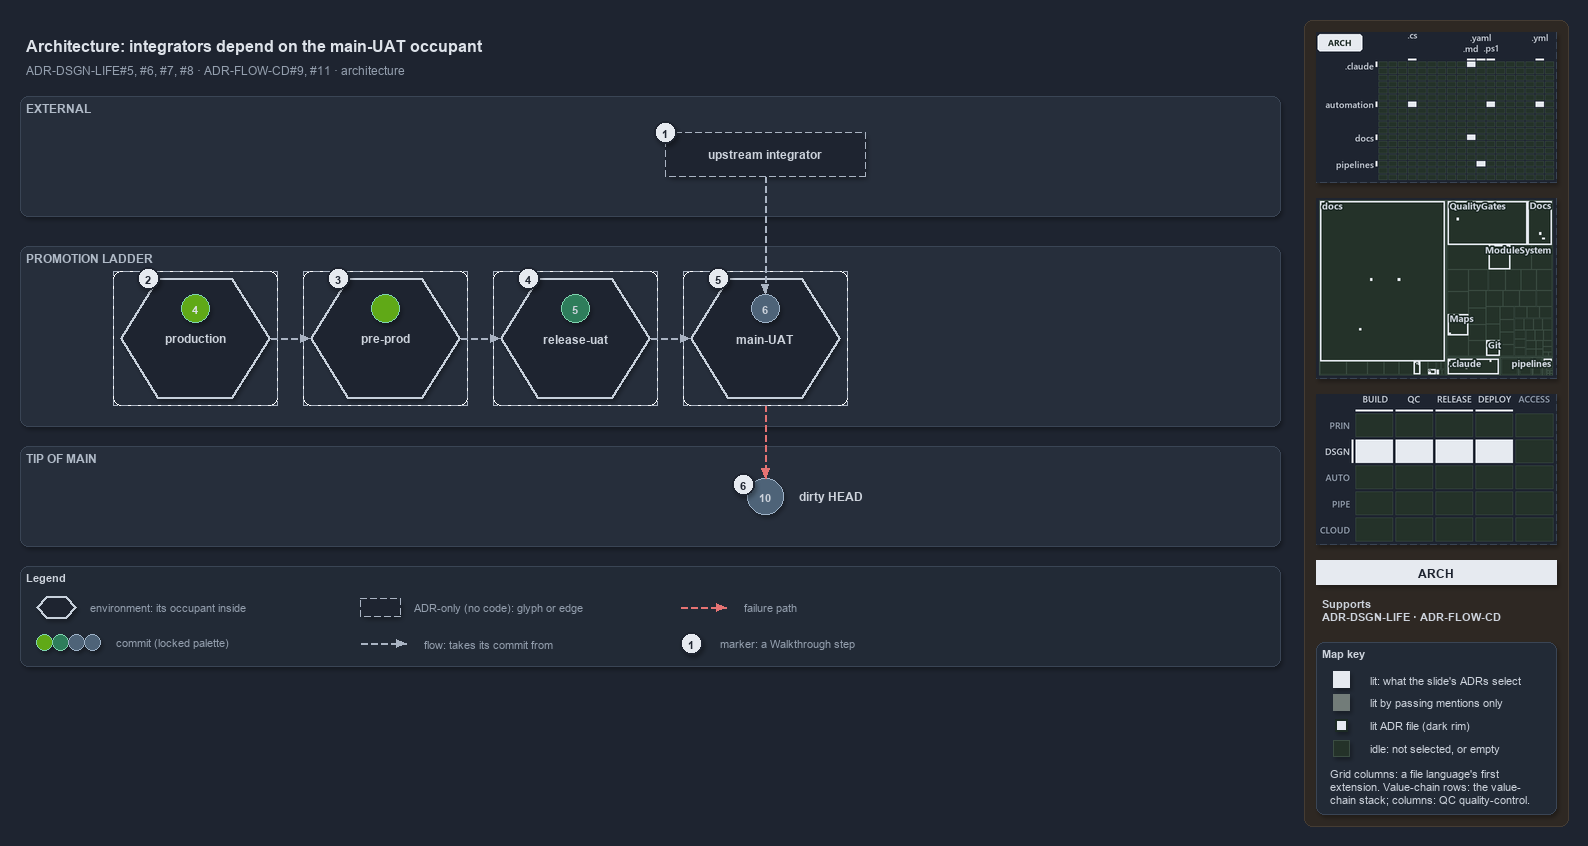

The diagram above was exported from draw.io. Its source (the exported page's mxGraphModel, read from the mxfile embedded in the PNG):
<mxGraphModel dx="1024" dy="768" grid="0" gridSize="10" guides="1" tooltips="1" connect="1" arrows="1" fold="1" page="1" pageScale="1" pageWidth="1572" pageHeight="670" background="#1E2430" math="0" shadow="1">
  <root>
    <mxCell id="0" />
    <mxCell id="1" parent="0" />
    <mxCell id="sidebar-bg" value="" style="rounded=1;arcSize=2;html=1;fillColor=#2E2823;strokeColor=#453C33;shadow=0;" vertex="1" parent="1">
      <mxGeometry x="1304" y="4" width="264" height="806" as="geometry" />
    </mxCell>
    <mxCell id="title" value="Architecture: integrators depend on the main-UAT occupant" style="text;html=1;align=left;verticalAlign=middle;fontSize=16;fontStyle=1;fontColor=#DDE2E9;" vertex="1" parent="1">
      <mxGeometry x="20" y="14" width="1260" height="30" as="geometry" />
    </mxCell>
    <mxCell id="subtitle" value="ADR-DSGN-LIFE#5, #6, #7, #8 &amp;#183; ADR-FLOW-CD#9, #11 &amp;#183; architecture" style="text;html=1;align=left;verticalAlign=middle;fontSize=12;fontColor=#949FAE;" vertex="1" parent="1">
      <mxGeometry x="20" y="44" width="1240" height="20" as="geometry" />
    </mxCell>
    <mxCell id="band-external" value="EXTERNAL" style="rounded=1;html=1;arcSize=3;fillColor=#262E3B;strokeColor=#3A4555;verticalAlign=top;align=left;spacingLeft=8;fontStyle=1;fontSize=12;fontColor=#B0BAC7;" vertex="1" parent="1">
      <mxGeometry x="20" y="80" width="1260" height="120" as="geometry" />
    </mxCell>
    <mxCell id="band-ladder" value="PROMOTION LADDER" style="rounded=1;html=1;arcSize=3;fillColor=#262E3B;strokeColor=#3A4555;verticalAlign=top;align=left;spacingLeft=8;fontStyle=1;fontSize=12;fontColor=#B0BAC7;" vertex="1" parent="1">
      <mxGeometry x="20" y="230" width="1260" height="180" as="geometry" />
    </mxCell>
    <mxCell id="band-tip" value="TIP OF MAIN" style="rounded=1;html=1;arcSize=3;fillColor=#262E3B;strokeColor=#3A4555;verticalAlign=top;align=left;spacingLeft=8;fontStyle=1;fontSize=12;fontColor=#B0BAC7;" vertex="1" parent="1">
      <mxGeometry x="20" y="430" width="1260" height="100" as="geometry" />
    </mxCell>
    <mxCell id="env-production-frame" value="" style="rounded=1;arcSize=6;html=1;fillColor=none;strokeColor=#AAB4C3;dashed=1;" vertex="1" parent="1">
      <mxGeometry x="113" y="255" width="164" height="134" as="geometry" />
    </mxCell>
    <mxCell id="env-production" value="&lt;b&gt;production&lt;/b&gt;" style="shape=hexagon;perimeter=hexagonPerimeter2;whiteSpace=wrap;html=1;fillColor=#1E2430;strokeColor=#C7D0DB;strokeWidth=2;fontColor=#CDD3DC;fontSize=12;dashed=1;" vertex="1" parent="1">
      <mxGeometry x="120" y="262" width="150" height="120" as="geometry" />
    </mxCell>
    <mxCell id="commit-4" value="4" style="ellipse;html=1;fillColor=#60a917;strokeColor=#7FD3AE;strokeWidth=1.5;fontStyle=1;fontSize=11;fontColor=#DDE2E9;" vertex="1" parent="1">
      <mxGeometry x="181" y="278" width="28" height="28" as="geometry" />
    </mxCell>
    <mxCell id="env-preprod-frame" value="" style="rounded=1;arcSize=6;html=1;fillColor=none;strokeColor=#AAB4C3;dashed=1;" vertex="1" parent="1">
      <mxGeometry x="303" y="255" width="164" height="134" as="geometry" />
    </mxCell>
    <mxCell id="env-preprod" value="&lt;b&gt;pre-prod&lt;/b&gt;" style="shape=hexagon;perimeter=hexagonPerimeter2;whiteSpace=wrap;html=1;fillColor=#1E2430;strokeColor=#C7D0DB;strokeWidth=2;fontColor=#CDD3DC;fontSize=12;dashed=1;" vertex="1" parent="1">
      <mxGeometry x="310" y="262" width="150" height="120" as="geometry" />
    </mxCell>
    <mxCell id="commit-preprod" value="" style="ellipse;html=1;fillColor=#60a917;strokeColor=#7FD3AE;strokeWidth=1.5;fontStyle=1;fontSize=11;fontColor=#DDE2E9;" vertex="1" parent="1">
      <mxGeometry x="371" y="278" width="28" height="28" as="geometry" />
    </mxCell>
    <mxCell id="env-releaseuat-frame" value="" style="rounded=1;arcSize=6;html=1;fillColor=none;strokeColor=#AAB4C3;dashed=1;" vertex="1" parent="1">
      <mxGeometry x="493" y="255" width="164" height="134" as="geometry" />
    </mxCell>
    <mxCell id="env-releaseuat" value="&lt;b&gt;release-uat&lt;/b&gt;" style="shape=hexagon;perimeter=hexagonPerimeter2;whiteSpace=wrap;html=1;fillColor=#1E2430;strokeColor=#C7D0DB;strokeWidth=2;fontColor=#CDD3DC;fontSize=12;dashed=1;" vertex="1" parent="1">
      <mxGeometry x="500" y="262" width="150" height="120" as="geometry" />
    </mxCell>
    <mxCell id="commit-5" value="5" style="ellipse;html=1;fillColor=#2E7D5B;strokeColor=#7FD3AE;strokeWidth=1.5;fontStyle=1;fontSize=11;fontColor=#CDD3DC;" vertex="1" parent="1">
      <mxGeometry x="561" y="278" width="28" height="28" as="geometry" />
    </mxCell>
    <mxCell id="env-mainuat-frame" value="" style="rounded=1;arcSize=6;html=1;fillColor=none;strokeColor=#AAB4C3;dashed=1;" vertex="1" parent="1">
      <mxGeometry x="683" y="255" width="164" height="134" as="geometry" />
    </mxCell>
    <mxCell id="env-mainuat" value="&lt;b&gt;main-UAT&lt;/b&gt;" style="shape=hexagon;perimeter=hexagonPerimeter2;whiteSpace=wrap;html=1;fillColor=#1E2430;strokeColor=#C7D0DB;strokeWidth=2;fontColor=#CDD3DC;fontSize=12;dashed=1;" vertex="1" parent="1">
      <mxGeometry x="690" y="262" width="150" height="120" as="geometry" />
    </mxCell>
    <mxCell id="commit-6" value="6" style="ellipse;html=1;fillColor=#4E6378;strokeColor=#9FB3C8;strokeWidth=1.5;fontStyle=1;fontSize=11;fontColor=#CDD3DC;" vertex="1" parent="1">
      <mxGeometry x="751" y="278" width="28" height="28" as="geometry" />
    </mxCell>
    <mxCell id="port-env-production-right" value="" style="text;html=1;strokeColor=none;fillColor=none;" vertex="1" parent="1">
      <mxGeometry x="270" y="322" width="1" height="1" as="geometry" />
    </mxCell>
    <mxCell id="port-env-preprod-left" value="" style="text;html=1;strokeColor=none;fillColor=none;" vertex="1" parent="1">
      <mxGeometry x="310" y="322" width="1" height="1" as="geometry" />
    </mxCell>
    <mxCell id="edge-env-production-env-preprod" value="" style="edgeStyle=orthogonalEdgeStyle;rounded=1;html=1;fontSize=10;endArrow=block;strokeColor=#AAB4C3;dashed=1;fontColor=#CDD3DC;shadow=0;" edge="1" parent="1" source="port-env-production-right" target="port-env-preprod-left">
      <mxGeometry relative="1" as="geometry" />
    </mxCell>
    <mxCell id="port-env-preprod-right" value="" style="text;html=1;strokeColor=none;fillColor=none;" vertex="1" parent="1">
      <mxGeometry x="460" y="322" width="1" height="1" as="geometry" />
    </mxCell>
    <mxCell id="port-env-releaseuat-left" value="" style="text;html=1;strokeColor=none;fillColor=none;" vertex="1" parent="1">
      <mxGeometry x="500" y="322" width="1" height="1" as="geometry" />
    </mxCell>
    <mxCell id="edge-env-preprod-env-releaseuat" value="" style="edgeStyle=orthogonalEdgeStyle;rounded=1;html=1;fontSize=10;endArrow=block;strokeColor=#AAB4C3;dashed=1;fontColor=#CDD3DC;shadow=0;" edge="1" parent="1" source="port-env-preprod-right" target="port-env-releaseuat-left">
      <mxGeometry relative="1" as="geometry" />
    </mxCell>
    <mxCell id="port-env-releaseuat-right" value="" style="text;html=1;strokeColor=none;fillColor=none;" vertex="1" parent="1">
      <mxGeometry x="650" y="322" width="1" height="1" as="geometry" />
    </mxCell>
    <mxCell id="port-env-mainuat-left" value="" style="text;html=1;strokeColor=none;fillColor=none;" vertex="1" parent="1">
      <mxGeometry x="690" y="322" width="1" height="1" as="geometry" />
    </mxCell>
    <mxCell id="edge-env-releaseuat-env-mainuat" value="" style="edgeStyle=orthogonalEdgeStyle;rounded=1;html=1;fontSize=10;endArrow=block;strokeColor=#AAB4C3;dashed=1;fontColor=#CDD3DC;shadow=0;" edge="1" parent="1" source="port-env-releaseuat-right" target="port-env-mainuat-left">
      <mxGeometry relative="1" as="geometry" />
    </mxCell>
    <mxCell id="integrator" value="&lt;b&gt;upstream integrator&lt;/b&gt;" style="rounded=1;whiteSpace=wrap;html=1;arcSize=20;fillColor=#1E2430;strokeColor=#AAB4C3;dashed=1;fontSize=12;" vertex="1" parent="1">
      <mxGeometry x="665" y="116" width="200" height="44" as="geometry" />
    </mxCell>
    <mxCell id="port-integrator-bottom" value="" style="text;html=1;strokeColor=none;fillColor=none;" vertex="1" parent="1">
      <mxGeometry x="765" y="160" width="1" height="1" as="geometry" />
    </mxCell>
    <mxCell id="edge-integrator-occupant" value="" style="edgeStyle=orthogonalEdgeStyle;rounded=1;html=1;fontSize=10;endArrow=block;strokeColor=#AAB4C3;dashed=1;fontColor=#CDD3DC;shadow=0;" edge="1" parent="1" source="port-integrator-bottom" target="commit-6">
      <mxGeometry relative="1" as="geometry" />
    </mxCell>
    <mxCell id="commit-10" value="10" style="ellipse;html=1;fillColor=#4E6378;strokeColor=#9FB3C8;strokeWidth=1.5;fontStyle=1;fontSize=11;fontColor=#CDD3DC;" vertex="1" parent="1">
      <mxGeometry x="747" y="462" width="36" height="36" as="geometry" />
    </mxCell>
    <mxCell id="commit-10-name" value="dirty HEAD" style="text;html=1;align=left;verticalAlign=middle;fontSize=12;fontStyle=1;fontColor=#CDD3DC;" vertex="1" parent="1">
      <mxGeometry x="793" y="470" width="120" height="20" as="geometry" />
    </mxCell>
    <mxCell id="port-mainuat-bottom" value="" style="text;html=1;strokeColor=none;fillColor=none;" vertex="1" parent="1">
      <mxGeometry x="765" y="389" width="1" height="1" as="geometry" />
    </mxCell>
    <mxCell id="edge-mainuat-head" value="" style="edgeStyle=orthogonalEdgeStyle;rounded=1;html=1;fontSize=10;endArrow=block;strokeColor=#E57373;dashed=1;fontColor=#CDD3DC;shadow=0;" edge="1" parent="1" source="port-mainuat-bottom" target="commit-10">
      <mxGeometry relative="1" as="geometry" />
    </mxCell>
    <mxCell id="mark-1" value="1" style="ellipse;html=1;fillColor=#E6EAF0;strokeColor=#1E2430;strokeWidth=2;fontColor=#1E2430;fontStyle=1;fontSize=11;" vertex="1" parent="1">
      <mxGeometry x="654" y="105" width="22" height="22" as="geometry" />
    </mxCell>
    <mxCell id="mark-2" value="2" style="ellipse;html=1;fillColor=#E6EAF0;strokeColor=#1E2430;strokeWidth=2;fontColor=#1E2430;fontStyle=1;fontSize=11;" vertex="1" parent="1">
      <mxGeometry x="137.125" y="251" width="22" height="22" as="geometry" />
    </mxCell>
    <mxCell id="mark-3" value="3" style="ellipse;html=1;fillColor=#E6EAF0;strokeColor=#1E2430;strokeWidth=2;fontColor=#1E2430;fontStyle=1;fontSize=11;" vertex="1" parent="1">
      <mxGeometry x="327.125" y="251" width="22" height="22" as="geometry" />
    </mxCell>
    <mxCell id="mark-4" value="4" style="ellipse;html=1;fillColor=#E6EAF0;strokeColor=#1E2430;strokeWidth=2;fontColor=#1E2430;fontStyle=1;fontSize=11;" vertex="1" parent="1">
      <mxGeometry x="517.125" y="251" width="22" height="22" as="geometry" />
    </mxCell>
    <mxCell id="mark-5" value="5" style="ellipse;html=1;fillColor=#E6EAF0;strokeColor=#1E2430;strokeWidth=2;fontColor=#1E2430;fontStyle=1;fontSize=11;" vertex="1" parent="1">
      <mxGeometry x="707.125" y="251" width="22" height="22" as="geometry" />
    </mxCell>
    <mxCell id="mark-6" value="6" style="ellipse;html=1;fillColor=#E6EAF0;strokeColor=#1E2430;strokeWidth=2;fontColor=#1E2430;fontStyle=1;fontSize=11;" vertex="1" parent="1">
      <mxGeometry x="732" y="457" width="22" height="22" as="geometry" />
    </mxCell>
    <mxCell id="legend" value="&lt;b&gt;Legend&lt;/b&gt;" style="rounded=1;whiteSpace=wrap;html=1;arcSize=6;fillColor=#222A36;strokeColor=#3A4555;align=left;verticalAlign=top;spacing=8;fontSize=11;fontColor=#CDD3DC;" vertex="1" parent="1">
      <mxGeometry x="20" y="550" width="1260" height="100" as="geometry" />
    </mxCell>
    <mxCell id="legend-env" value="" style="shape=hexagon;perimeter=hexagonPerimeter2;whiteSpace=wrap;html=1;fillColor=#1E2430;strokeColor=#C7D0DB;strokeWidth=2;fontColor=#CDD3DC;fontSize=12;dashed=1;" vertex="1" parent="1">
      <mxGeometry x="36" y="580" width="40" height="22" as="geometry" />
    </mxCell>
    <mxCell id="legend-env-text" value="environment: its occupant inside" style="text;html=1;align=left;verticalAlign=middle;fontSize=11;fontColor=#949FAE;" vertex="1" parent="1">
      <mxGeometry x="84" y="581" width="220" height="20" as="geometry" />
    </mxCell>
    <mxCell id="legend-commit-0" value="" style="ellipse;html=1;fillColor=#60a917;strokeColor=#7FD3AE;strokeWidth=1.5;fontColor=#CDD3DC;" vertex="1" parent="1">
      <mxGeometry x="36" y="618" width="16" height="16" as="geometry" />
    </mxCell>
    <mxCell id="legend-commit-1" value="" style="ellipse;html=1;fillColor=#2E7D5B;strokeColor=#7FD3AE;strokeWidth=1.5;fontColor=#CDD3DC;" vertex="1" parent="1">
      <mxGeometry x="52" y="618" width="16" height="16" as="geometry" />
    </mxCell>
    <mxCell id="legend-commit-2" value="" style="ellipse;html=1;fillColor=#4E6378;strokeColor=#9FB3C8;strokeWidth=1.5;fontColor=#CDD3DC;" vertex="1" parent="1">
      <mxGeometry x="68" y="618" width="16" height="16" as="geometry" />
    </mxCell>
    <mxCell id="legend-commit-3" value="" style="ellipse;html=1;fillColor=#4E6378;strokeColor=#9FB3C8;strokeWidth=1.5;fontColor=#CDD3DC;" vertex="1" parent="1">
      <mxGeometry x="84" y="618" width="16" height="16" as="geometry" />
    </mxCell>
    <mxCell id="legend-commit-text" value="commit (locked palette)" style="text;html=1;align=left;verticalAlign=middle;fontSize=11;fontColor=#949FAE;" vertex="1" parent="1">
      <mxGeometry x="110" y="616" width="200" height="20" as="geometry" />
    </mxCell>
    <mxCell id="legend-adr" value="" style="rounded=1;whiteSpace=wrap;html=1;arcSize=20;fillColor=#1E2430;strokeColor=#AAB4C3;dashed=1;fontSize=12;" vertex="1" parent="1">
      <mxGeometry x="360" y="582" width="40" height="18" as="geometry" />
    </mxCell>
    <mxCell id="legend-adr-text" value="ADR-only (no code): glyph or edge" style="text;html=1;align=left;verticalAlign=middle;fontSize=11;fontColor=#949FAE;" vertex="1" parent="1">
      <mxGeometry x="408" y="581" width="220" height="20" as="geometry" />
    </mxCell>
    <mxCell id="legend-flow-a" value="" style="text;html=1;strokeColor=none;fillColor=none;" vertex="1" parent="1">
      <mxGeometry x="360" y="627" width="1" height="1" as="geometry" />
    </mxCell>
    <mxCell id="legend-flow-b" value="" style="text;html=1;strokeColor=none;fillColor=none;" vertex="1" parent="1">
      <mxGeometry x="406" y="627" width="1" height="1" as="geometry" />
    </mxCell>
    <mxCell id="legend-flow" value="" style="edgeStyle=orthogonalEdgeStyle;rounded=1;html=1;fontSize=10;endArrow=block;strokeColor=#AAB4C3;dashed=1;fontColor=#CDD3DC;shadow=0;" edge="1" parent="1" source="legend-flow-a" target="legend-flow-b">
      <mxGeometry relative="1" as="geometry" />
    </mxCell>
    <mxCell id="legend-flow-text" value="flow: takes its commit from" style="text;html=1;align=left;verticalAlign=middle;fontSize=11;fontColor=#949FAE;" vertex="1" parent="1">
      <mxGeometry x="418" y="617" width="220" height="20" as="geometry" />
    </mxCell>
    <mxCell id="legend-fail-a" value="" style="text;html=1;strokeColor=none;fillColor=none;" vertex="1" parent="1">
      <mxGeometry x="680" y="591" width="1" height="1" as="geometry" />
    </mxCell>
    <mxCell id="legend-fail-b" value="" style="text;html=1;strokeColor=none;fillColor=none;" vertex="1" parent="1">
      <mxGeometry x="726" y="591" width="1" height="1" as="geometry" />
    </mxCell>
    <mxCell id="legend-fail" value="" style="edgeStyle=orthogonalEdgeStyle;rounded=1;html=1;fontSize=10;endArrow=block;strokeColor=#E57373;dashed=1;fontColor=#CDD3DC;shadow=0;" edge="1" parent="1" source="legend-fail-a" target="legend-fail-b">
      <mxGeometry relative="1" as="geometry" />
    </mxCell>
    <mxCell id="legend-fail-text" value="failure path" style="text;html=1;align=left;verticalAlign=middle;fontSize=11;fontColor=#949FAE;" vertex="1" parent="1">
      <mxGeometry x="738" y="581" width="220" height="20" as="geometry" />
    </mxCell>
    <mxCell id="legend-mark" value="1" style="ellipse;html=1;fillColor=#E6EAF0;strokeColor=#1E2430;strokeWidth=2;fontColor=#1E2430;fontStyle=1;fontSize=11;" vertex="1" parent="1">
      <mxGeometry x="680" y="616" width="22" height="22" as="geometry" />
    </mxCell>
    <mxCell id="legend-mark-text" value="marker: a Walkthrough step" style="text;html=1;align=left;verticalAlign=middle;fontSize=11;fontColor=#949FAE;" vertex="1" parent="1">
      <mxGeometry x="714" y="617" width="200" height="20" as="geometry" />
    </mxCell>
    <mxCell id="minimap-grid" value="" style="shape=image;html=1;imageAspect=0;aspect=fixed;verticalLabelPosition=bottom;strokeColor=#3A4555;dashed=1;fillColor=#222A36;image=data:image/png,(base64 omitted: 12172 chars);" vertex="1" parent="1">
      <mxGeometry x="1316" y="16" width="240" height="150" as="geometry" />
    </mxCell>
    <mxCell id="minimap-tree" value="" style="shape=image;html=1;imageAspect=0;aspect=fixed;verticalLabelPosition=bottom;strokeColor=#3A4555;dashed=1;fillColor=#222A36;image=data:image/png,(base64 omitted: 21420 chars);" vertex="1" parent="1">
      <mxGeometry x="1316" y="182" width="240" height="180" as="geometry" />
    </mxCell>
    <mxCell id="minimap-chain" value="" style="shape=image;html=1;imageAspect=0;aspect=fixed;verticalLabelPosition=bottom;strokeColor=#3A4555;dashed=1;fillColor=#222A36;image=data:image/png,(base64 omitted: 13300 chars);" vertex="1" parent="1">
      <mxGeometry x="1316" y="378" width="240" height="150" as="geometry" />
    </mxCell>
    <mxCell id="lens-badge" value="ARCH" style="rounded=0;whiteSpace=wrap;html=1;align=center;verticalAlign=middle;fontSize=12;fontStyle=1;fontColor=#1E2430;fillColor=#E6EAF0;strokeColor=none;" vertex="1" parent="1">
      <mxGeometry x="1316" y="544" width="240" height="24" as="geometry" />
    </mxCell>
    <mxCell id="supports" value="&lt;b&gt;Supports&lt;/b&gt;&lt;br&gt;ADR-DSGN-LIFE &amp;#183; ADR-FLOW-CD" style="text;html=1;whiteSpace=wrap;align=left;verticalAlign=top;fontSize=11;fontColor=#CDD3DC;" vertex="1" parent="1">
      <mxGeometry x="1316" y="576" width="240" height="38" as="geometry" />
    </mxCell>
    <mxCell id="mapkey" value="&lt;b&gt;Map key&lt;/b&gt;" style="rounded=1;arcSize=6;whiteSpace=wrap;html=1;align=left;verticalAlign=top;fontSize=11;fontColor=#CDD3DC;fillColor=#222A36;strokeColor=#3A4555;spacingLeft=8;spacingTop=2;" vertex="1" parent="1">
      <mxGeometry x="1316" y="626" width="240" height="172" as="geometry" />
    </mxCell>
    <mxCell id="mapkey-lit" value="" style="rounded=0;html=1;fillColor=#E6EAF0;strokeColor=#E6EAF0;" vertex="1" parent="1">
      <mxGeometry x="1333.0" y="655.0" width="16" height="16" as="geometry" />
    </mxCell>
    <mxCell id="mapkey-lit-text" value="lit: what the slide's ADRs select" style="text;html=1;align=left;verticalAlign=middle;fontSize=11;fontColor=#CDD3DC;" vertex="1" parent="1">
      <mxGeometry x="1364" y="653" width="184" height="20" as="geometry" />
    </mxCell>
    <mxCell id="mapkey-touched" value="" style="rounded=0;html=1;fillColor=#727C79;strokeColor=#727C79;" vertex="1" parent="1">
      <mxGeometry x="1333.0" y="678.0" width="16" height="16" as="geometry" />
    </mxCell>
    <mxCell id="mapkey-touched-text" value="lit by passing mentions only" style="text;html=1;align=left;verticalAlign=middle;fontSize=11;fontColor=#CDD3DC;" vertex="1" parent="1">
      <mxGeometry x="1364" y="676" width="184" height="20" as="geometry" />
    </mxCell>
    <mxCell id="mapkey-adr" value="" style="rounded=0;html=1;fillColor=#E6EAF0;strokeColor=#1C2A24;strokeWidth=2;" vertex="1" parent="1">
      <mxGeometry x="1335.0" y="703.0" width="12" height="12" as="geometry" />
    </mxCell>
    <mxCell id="mapkey-adr-text" value="lit ADR file (dark rim)" style="text;html=1;align=left;verticalAlign=middle;fontSize=11;fontColor=#CDD3DC;" vertex="1" parent="1">
      <mxGeometry x="1364" y="699" width="184" height="20" as="geometry" />
    </mxCell>
    <mxCell id="mapkey-idle" value="" style="rounded=0;html=1;fillColor=#243229;strokeColor=#3B4D43;" vertex="1" parent="1">
      <mxGeometry x="1333.0" y="724.0" width="16" height="16" as="geometry" />
    </mxCell>
    <mxCell id="mapkey-idle-text" value="idle: not selected, or empty" style="text;html=1;align=left;verticalAlign=middle;fontSize=11;fontColor=#CDD3DC;" vertex="1" parent="1">
      <mxGeometry x="1364" y="722" width="184" height="20" as="geometry" />
    </mxCell>
    <mxCell id="mapkey-codes" value="Grid columns: a file language's first&lt;br&gt;extension. Value-chain rows: the value-&lt;br&gt;chain stack; columns: QC quality-control." style="text;html=1;align=left;verticalAlign=top;whiteSpace=wrap;fontSize=11;fontColor=#CDD3DC;" vertex="1" parent="1">
      <mxGeometry x="1324" y="746" width="224" height="46" as="geometry" />
    </mxCell>
  </root>
</mxGraphModel>